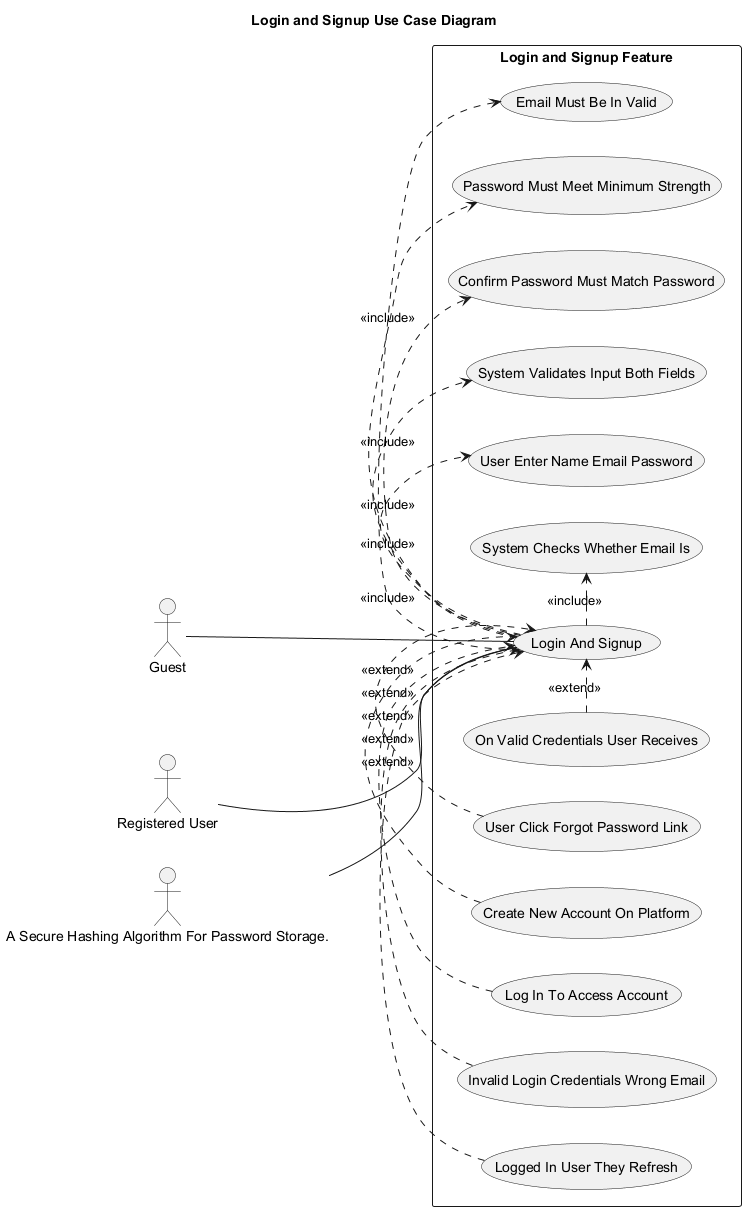

The diagram above was rendered by PlantUML. Its source (embedded in the PNG):
@startuml
' Auto-generated by AutoForge Architecture Agent
' Diagram type: UML Use Case Diagram
left to right direction
skinparam packageStyle rectangle
skinparam shadowing false

title Login and Signup Use Case Diagram

actor "Guest" as ACT_001
actor "Registered User" as ACT_002
actor "A Secure Hashing Algorithm For Password Storage." as ACT_003

rectangle "Login and Signup Feature" {
  usecase "Login And Signup" as UC_001
  usecase "Email Must Be In Valid" as UC_002
  usecase "Password Must Meet Minimum Strength" as UC_003
  usecase "Confirm Password Must Match Password" as UC_004
  usecase "System Validates Input Both Fields" as UC_005
  usecase "User Enter Name Email Password" as UC_006
  usecase "System Checks Whether Email Is" as UC_007
  usecase "On Valid Credentials User Receives" as UC_008
  usecase "User Click Forgot Password Link" as UC_009
  usecase "Create New Account On Platform" as UC_010
  usecase "Log In To Access Account" as UC_011
  usecase "Invalid Login Credentials Wrong Email" as UC_012
  usecase "Logged In User They Refresh" as UC_013
}

ACT_001 -- UC_001
ACT_002 -- UC_001
ACT_003 -- UC_001
UC_001 .> UC_002 : <<include>>
UC_001 .> UC_003 : <<include>>
UC_001 .> UC_004 : <<include>>
UC_001 .> UC_005 : <<include>>
UC_001 .> UC_006 : <<include>>
UC_001 .> UC_007 : <<include>>
UC_008 .> UC_001 : <<extend>>
UC_009 .> UC_001 : <<extend>>
UC_010 .> UC_001 : <<extend>>
UC_011 .> UC_001 : <<extend>>
UC_012 .> UC_001 : <<extend>>
UC_013 .> UC_001 : <<extend>>

@enduml